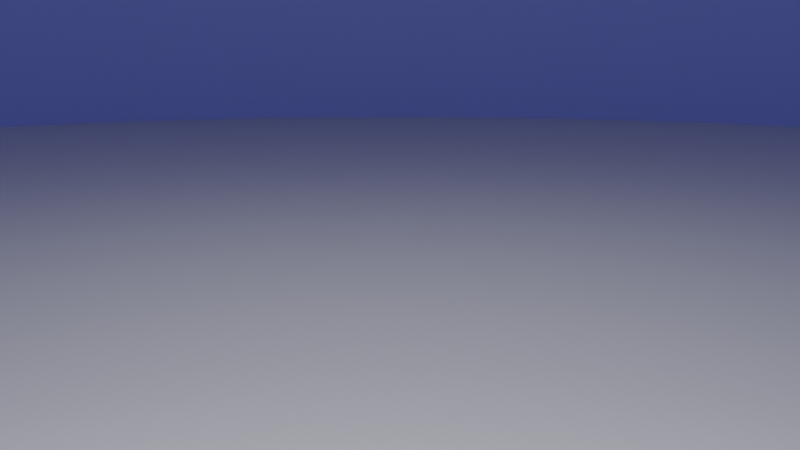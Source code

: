 # Source: backgroundtest.blend  (saved by Blender 4.3.34; exported with 4.5.12 LTS)
import bpy
from mathutils import Matrix  # noqa: F401  (used for matrix-valued properties, if any)

bpy.ops.wm.read_factory_settings(use_empty=True)
scene = bpy.context.scene
scene.name = 'Scene'

# ---- collections
col_collection = bpy.data.collections.new('Collection'); scene.collection.children.link(col_collection)

# ---- materials (node trees are filled in below, after node groups)
mat_material_001 = bpy.data.materials.new('Material.001')
mat_material = bpy.data.materials.new('Material')

# ---- node groups
ng_smooth_by_angle = bpy.data.node_groups.new('Smooth by Angle', 'GeometryNodeTree')
_s = ng_smooth_by_angle.interface.new_socket(name='Mesh', in_out='OUTPUT', socket_type='NodeSocketGeometry')
_s = ng_smooth_by_angle.interface.new_socket(name='Mesh', in_out='INPUT', socket_type='NodeSocketGeometry')
_s = ng_smooth_by_angle.interface.new_socket(name='Angle', in_out='INPUT', socket_type='NodeSocketFloat')
_s.subtype = 'ANGLE'
_s.default_value = 0.5236
_s.min_value = 0.0
_s.max_value = 3.142
_s.description = 'Maximum face angle for smooth edges'
_s = ng_smooth_by_angle.interface.new_socket(name='Ignore Sharpness', in_out='INPUT', socket_type='NodeSocketBool')
_s.force_non_field = True
ng_smooth_by_angle.description = 'Set the sharpness of mesh edges based on the angle between the neighboring faces'
ng_smooth_by_angle.is_modifier = True
_N = ng_smooth_by_angle.nodes; _L = ng_smooth_by_angle.links
n0 = _N.new('GeometryNodeSetShadeSmooth'); n0.name = 'Set Shade Smooth'; n0.location = (120, -80)
n0.domain = 'EDGE'
n1 = _N.new('GeometryNodeSetShadeSmooth'); n1.name = 'Set Shade Smooth.001'; n1.location = (300, -80)
n2 = _N.new('NodeGroupOutput'); n2.name = 'Group Output'; n2.location = (480, -80)
n3 = _N.new('GeometryNodeInputMeshEdgeAngle'); n3.name = 'Edge Angle'; n3.location = (-440, -240)
n4 = _N.new('NodeGroupInput'); n4.name = 'Group Input'; n4.location = (-80, -80)
n5 = _N.new('GeometryNodeInputEdgeSmooth'); n5.name = 'Is Edge Smooth'; n5.location = (-260, -120)
n6 = _N.new('GeometryNodeInputShadeSmooth'); n6.name = 'Is Shade Smooth'; n6.location = (-440, -397)
n7 = _N.new('FunctionNodeCompare'); n7.name = 'Compare'; n7.location = (-260, -260)
n7.operation = 'LESS_EQUAL'
n7.inputs[6].default_value = (0.0, 0.0, 0.0, 0.0)
n7.inputs[7].default_value = (0.0, 0.0, 0.0, 0.0)
n8 = _N.new('FunctionNodeBooleanMath'); n8.name = 'Boolean Math.001'; n8.location = (-80, -260)
n9 = _N.new('NodeGroupInput'); n9.name = 'Group Input.001'; n9.location = (-440, -329)
n10 = _N.new('NodeGroupInput'); n10.name = 'Group Input.002'; n10.location = (-259, -189)
n11 = _N.new('FunctionNodeBooleanMath'); n11.name = 'Boolean Math'; n11.location = (-80, -149)
n11.operation = 'OR'
n12 = _N.new('FunctionNodeBooleanMath'); n12.name = 'Boolean Math.002'; n12.location = (-260, -380)
n12.operation = 'OR'
n13 = _N.new('NodeGroupInput'); n13.name = 'Group Input.003'; n13.location = (-440, -460)
_L.new(n3.outputs[0], n7.inputs[0])
_L.new(n1.outputs[0], n2.inputs[0])
_L.new(n9.outputs[1], n7.inputs[1])
_L.new(n7.outputs[0], n8.inputs[0])
_L.new(n4.outputs[0], n0.inputs[0])
_L.new(n0.outputs[0], n1.inputs[0])
_L.new(n8.outputs[0], n0.inputs[2])
_L.new(n10.outputs[2], n11.inputs[1])
_L.new(n5.outputs[0], n11.inputs[0])
_L.new(n11.outputs[0], n0.inputs[1])
_L.new(n13.outputs[2], n12.inputs[1])
_L.new(n6.outputs[0], n12.inputs[0])
_L.new(n12.outputs[0], n8.inputs[1])
n2.is_active_output = True

# ---- material node trees
mat_material_001.use_nodes = True; mat_material_001.node_tree.nodes.clear()
_N = mat_material_001.node_tree.nodes; _L = mat_material_001.node_tree.links
n0 = _N.new('ShaderNodeBsdfPrincipled'); n0.name = 'Principled BSDF'; n0.location = (10, 300)
n1 = _N.new('ShaderNodeOutputMaterial'); n1.name = 'Material Output'; n1.location = (300, 300)
_L.new(n0.outputs[0], n1.inputs[0])
n1.is_active_output = True
mat_material.use_nodes = True; mat_material.node_tree.nodes.clear()
_N = mat_material.node_tree.nodes; _L = mat_material.node_tree.links
n0 = _N.new('ShaderNodeBsdfPrincipled'); n0.name = 'Principled BSDF'; n0.location = (10, 300)
n0.inputs[0].default_value = (0.3093, 0.2878, 0.8001, 1.0)
n1 = _N.new('ShaderNodeOutputMaterial'); n1.name = 'Material Output'; n1.location = (300, 300)
_L.new(n0.outputs[0], n1.inputs[0])
n1.is_active_output = True

# ---- world
world_world = bpy.data.worlds.new('World'); scene.world = world_world
world_world.use_nodes = True; world_world.node_tree.nodes.clear()
_N = world_world.node_tree.nodes; _L = world_world.node_tree.links
n0 = _N.new('ShaderNodeOutputWorld'); n0.name = 'World Output'; n0.location = (300, 300)
n1 = _N.new('ShaderNodeBackground'); n1.name = 'Background'; n1.location = (10, 300)
n1.inputs[0].default_value = (0.05088, 0.05088, 0.05088, 1.0)
_L.new(n1.outputs[0], n0.inputs[0])
n0.is_active_output = True
world_world.color = (0.05088, 0.05088, 0.05088)
world_world.use_sun_shadow = False
world_world.sun_shadow_jitter_overblur = 0.0

# ---- cameras
cam_camera = bpy.data.cameras.new('Camera')
cam_camera.clip_end = 100.0
cam_camera.ortho_scale = 7.314

# ---- lights
light_light = bpy.data.lights.new('Light', 'POINT')
light_light.transmission_factor = 0.0
light_light.use_soft_falloff = False
light_light.energy = 1000.0
light_light.shadow_soft_size = 0.1
light_light.shadow_maximum_resolution = 0.006
light_light.use_absolute_resolution = True
light_light_001 = bpy.data.lights.new('Light.001', 'POINT')
light_light_001.transmission_factor = 0.0
light_light_001.use_soft_falloff = False
light_light_001.energy = 1000.0
light_light_001.shadow_soft_size = 0.1
light_light_001.shadow_maximum_resolution = 0.006
light_light_001.use_absolute_resolution = True

# ---- meshes
me_cylinder = bpy.data.meshes.new('Cylinder')
me_cylinder.from_pydata([(6.519e-08, 1.355, 0.0), (6.519e-08, 20.0, 23.26), (0.2644, 1.329, 0.0), (3.902, 19.62, 23.26), (0.5186, 1.252, 0.0), (7.654, 18.48, 23.26), (0.7529, 1.127, 0.0), (11.11, 16.63, 23.26), (0.9582, 0.9582, 0.0), (14.14, 14.14, 23.26), (1.127, 0.7529, 0.0), (16.63, 11.11, 23.26), (1.252, 0.5186, 0.0), (18.48, 7.654, 23.26), (1.329, 0.2644, 0.0), (19.62, 3.902, 23.26), (1.355, -1.229e-07, 0.0), (20.0, -1.229e-07, 23.26), (1.329, -0.2644, 0.0), (19.62, -3.902, 23.26), (1.252, -0.5186, 0.0), (18.48, -7.654, 23.26), (1.127, -0.7529, 0.0), (16.63, -11.11, 23.26), (0.9582, -0.9582, 0.0), (14.14, -14.14, 23.26), (0.7529, -1.127, 0.0), (11.11, -16.63, 23.26), (0.5186, -1.252, 0.0), (7.654, -18.48, 23.26), (0.2644, -1.329, 0.0), (3.902, -19.62, 23.26), (6.519e-08, -1.355, 0.0), (6.519e-08, -20.0, 23.26), (-0.2644, -1.329, 0.0), (-3.902, -19.62, 23.26), (-0.5186, -1.252, 0.0), (-7.654, -18.48, 23.26), (-0.7529, -1.127, 0.0), (-11.11, -16.63, 23.26), (-0.9582, -0.9582, 0.0), (-14.14, -14.14, 23.26), (-1.127, -0.7529, 0.0), (-16.63, -11.11, 23.26), (-1.252, -0.5186, 0.0), (-18.48, -7.654, 23.26), (-1.329, -0.2644, 0.0), (-19.62, -3.902, 23.26), (-1.355, -1.229e-07, 0.0), (-20.0, -1.229e-07, 23.26), (-1.329, 0.2644, 0.0), (-19.62, 3.902, 23.26), (-1.252, 0.5186, 0.0), (-18.48, 7.654, 23.26), (-1.127, 0.7529, 0.0), (-16.63, 11.11, 23.26), (-0.9582, 0.9582, 0.0), (-14.14, 14.14, 23.26), (-0.7529, 1.127, 0.0), (-11.11, 16.63, 23.26), (-0.5186, 1.252, 0.0), (-7.654, 18.48, 23.26), (-0.2644, 1.329, 0.0), (-3.902, 19.62, 23.26), (6.519e-08, 20.0, 0.0), (3.902, 19.62, 0.0), (7.654, 18.48, 0.0), (11.11, 16.63, 0.0), (14.14, 14.14, 0.0), (16.63, 11.11, 0.0), (18.48, 7.654, 0.0), (19.62, 3.902, 0.0), (20.0, -1.229e-07, 0.0), (19.62, -3.902, 0.0), (18.48, -7.654, 0.0), (16.63, -11.11, 0.0), (14.14, -14.14, 0.0), (11.11, -16.63, 0.0), (7.654, -18.48, 0.0), (3.902, -19.62, 0.0), (6.519e-08, -20.0, 0.0), (-3.902, -19.62, 0.0), (-7.654, -18.48, 0.0), (-11.11, -16.63, 0.0), (-14.14, -14.14, 0.0), (-16.63, -11.11, 0.0), (-18.48, -7.654, 0.0), (-19.62, -3.902, 0.0), (-20.0, -1.229e-07, 0.0), (-19.62, 3.902, 0.0), (-18.48, 7.654, 0.0), (-16.63, 11.11, 0.0), (-14.14, 14.14, 0.0), (-11.11, 16.63, 0.0), (-7.654, 18.48, 0.0), (-3.902, 19.62, 0.0)], [], [(64, 1, 3, 65), (65, 3, 5, 66), (66, 5, 7, 67), (67, 7, 9, 68), (68, 9, 11, 69), (69, 11, 13, 70), (70, 13, 15, 71), (71, 15, 17, 72), (72, 17, 19, 73), (73, 19, 21, 74), (74, 21, 23, 75), (75, 23, 25, 76), (76, 25, 27, 77), (77, 27, 29, 78), (78, 29, 31, 79), (79, 31, 33, 80), (80, 33, 35, 81), (81, 35, 37, 82), (82, 37, 39, 83), (83, 39, 41, 84), (84, 41, 43, 85), (85, 43, 45, 86), (86, 45, 47, 87), (87, 47, 49, 88), (88, 49, 51, 89), (89, 51, 53, 90), (90, 53, 55, 91), (91, 55, 57, 92), (92, 57, 59, 93), (93, 59, 61, 94), (94, 61, 63, 95), (95, 63, 1, 64), (2, 0, 64, 65), (4, 2, 65, 66), (6, 4, 66, 67), (8, 6, 67, 68), (10, 8, 68, 69), (12, 10, 69, 70), (14, 12, 70, 71), (16, 14, 71, 72), (18, 16, 72, 73), (20, 18, 73, 74), (22, 20, 74, 75), (24, 22, 75, 76), (26, 24, 76, 77), (28, 26, 77, 78), (30, 28, 78, 79), (32, 30, 79, 80), (34, 32, 80, 81), (36, 34, 81, 82), (38, 36, 82, 83), (40, 38, 83, 84), (42, 40, 84, 85), (44, 42, 85, 86), (46, 44, 86, 87), (48, 46, 87, 88), (50, 48, 88, 89), (52, 50, 89, 90), (54, 52, 90, 91), (56, 54, 91, 92), (58, 56, 92, 93), (60, 58, 93, 94), (62, 60, 94, 95), (0, 62, 95, 64), (0, 2, 4, 6, 8, 10, 12, 14, 16, 18, 20, 22, 24, 26, 28, 30, 32, 34, 36, 38, 40, 42, 44, 46, 48, 50, 52, 54, 56, 58, 60, 62)])
me_cylinder.polygons.foreach_set('use_smooth', [True] * 65)
me_cylinder.polygons.foreach_set('material_index', [1, 1, 1, 1, 1, 1, 1, 1, 1, 1, 1, 1, 1, 1, 1, 1, 1, 1, 1, 1, 1, 1, 1, 1, 1, 1, 1, 1, 1, 1, 1, 1, 0, 0, 0, 0, 0, 0, 0, 0, 0, 0, 0, 0, 0, 0, 0, 0, 0, 0, 0, 0, 0, 0, 0, 0, 0, 0, 0, 0, 0, 0, 0, 0, 0])
_uv = me_cylinder.uv_layers.new(name='UVMap')
_uv.uv.foreach_set('vector', [1.0, 0.5, 1.0, 1.0, 0.9688, 1.0, 0.9688, 0.5, 0.9688, 0.5, 0.9688, 1.0, 0.9375, 1.0, 0.9375, 0.5, 0.9375, 0.5, 0.9375, 1.0, 0.9062, 1.0, 0.9062, 0.5, 0.9062, 0.5, 0.9062, 1.0, 0.875, 1.0, 0.875, 0.5, 0.875, 0.5, 0.875, 1.0, 0.8438, 1.0, 0.8438, 0.5, 0.8438, 0.5, 0.8438, 1.0, 0.8125, 1.0, 0.8125, 0.5, 0.8125, 0.5, 0.8125, 1.0, 0.7812, 1.0, 0.7812, 0.5, 0.7812, 0.5, 0.7812, 1.0, 0.75, 1.0, 0.75, 0.5, 0.75, 0.5, 0.75, 1.0, 0.7188, 1.0, 0.7188, 0.5, 0.7188, 0.5, 0.7188, 1.0, 0.6875, 1.0, 0.6875, 0.5, 0.6875, 0.5, 0.6875, 1.0, 0.6562, 1.0, 0.6562, 0.5, 0.6562, 0.5, 0.6562, 1.0, 0.625, 1.0, 0.625, 0.5, 0.625, 0.5, 0.625, 1.0, 0.5938, 1.0, 0.5938, 0.5, 0.5938, 0.5, 0.5938, 1.0, 0.5625, 1.0, 0.5625, 0.5, 0.5625, 0.5, 0.5625, 1.0, 0.5312, 1.0, 0.5312, 0.5, 0.5312, 0.5, 0.5312, 1.0, 0.5, 1.0, 0.5, 0.5, 0.5, 0.5, 0.5, 1.0, 0.4688, 1.0, 0.4688, 0.5, 0.4688, 0.5, 0.4688, 1.0, 0.4375, 1.0, 0.4375, 0.5, 0.4375, 0.5, 0.4375, 1.0, 0.4062, 1.0, 0.4062, 0.5, 0.4062, 0.5, 0.4062, 1.0, 0.375, 1.0, 0.375, 0.5, 0.375, 0.5, 0.375, 1.0, 0.3438, 1.0, 0.3438, 0.5, 0.3438, 0.5, 0.3438, 1.0, 0.3125, 1.0, 0.3125, 0.5, 0.3125, 0.5, 0.3125, 1.0, 0.2812, 1.0, 0.2812, 0.5, 0.2812, 0.5, 0.2812, 1.0, 0.25, 1.0, 0.25, 0.5, 0.25, 0.5, 0.25, 1.0, 0.2188, 1.0, 0.2188, 0.5, 0.2188, 0.5, 0.2188, 1.0, 0.1875, 1.0, 0.1875, 0.5, 0.1875, 0.5, 0.1875, 1.0, 0.1562, 1.0, 0.1562, 0.5, 0.1562, 0.5, 0.1562, 1.0, 0.125, 1.0, 0.125, 0.5, 0.125, 0.5, 0.125, 1.0, 0.09375, 1.0, 0.09375, 0.5, 0.09375, 0.5, 0.09375, 1.0, 0.0625, 1.0, 0.0625, 0.5, 0.0625, 0.5, 0.0625, 1.0, 0.03125, 1.0, 0.03125, 0.5, 0.03125, 0.5, 0.03125, 1.0, 0.0, 1.0, 0.0, 0.5, 0.7532, 0.2659, 0.75, 0.2663, 0.75, 0.49, 0.7968, 0.4854, 0.7562, 0.265, 0.7532, 0.2659, 0.7968, 0.4854, 0.8418, 0.4717, 0.759, 0.2635, 0.7562, 0.265, 0.8418, 0.4717, 0.8833, 0.4496, 0.7615, 0.2615, 0.759, 0.2635, 0.8833, 0.4496, 0.9197, 0.4197, 0.7635, 0.259, 0.7615, 0.2615, 0.9197, 0.4197, 0.9496, 0.3833, 0.765, 0.2562, 0.7635, 0.259, 0.9496, 0.3833, 0.9717, 0.3418, 0.7659, 0.2532, 0.765, 0.2562, 0.9717, 0.3418, 0.9854, 0.2968, 0.7663, 0.25, 0.7659, 0.2532, 0.9854, 0.2968, 0.99, 0.25, 0.7659, 0.2468, 0.7663, 0.25, 0.99, 0.25, 0.9854, 0.2032, 0.765, 0.2438, 0.7659, 0.2468, 0.9854, 0.2032, 0.9717, 0.1582, 0.7635, 0.241, 0.765, 0.2438, 0.9717, 0.1582, 0.9496, 0.1167, 0.7615, 0.2385, 0.7635, 0.241, 0.9496, 0.1167, 0.9197, 0.08029, 0.759, 0.2365, 0.7615, 0.2385, 0.9197, 0.08029, 0.8833, 0.05045, 0.7562, 0.235, 0.759, 0.2365, 0.8833, 0.05045, 0.8418, 0.02827, 0.7532, 0.2341, 0.7562, 0.235, 0.8418, 0.02827, 0.7968, 0.01461, 0.75, 0.2337, 0.7532, 0.2341, 0.7968, 0.01461, 0.75, 0.01, 0.7468, 0.2341, 0.75, 0.2337, 0.75, 0.01, 0.7032, 0.01461, 0.7438, 0.235, 0.7468, 0.2341, 0.7032, 0.01461, 0.6582, 0.02827, 0.741, 0.2365, 0.7438, 0.235, 0.6582, 0.02827, 0.6167, 0.05045, 0.7385, 0.2385, 0.741, 0.2365, 0.6167, 0.05045, 0.5803, 0.08029, 0.7365, 0.241, 0.7385, 0.2385, 0.5803, 0.08029, 0.5504, 0.1167, 0.735, 0.2438, 0.7365, 0.241, 0.5504, 0.1167, 0.5283, 0.1582, 0.7341, 0.2468, 0.735, 0.2438, 0.5283, 0.1582, 0.5146, 0.2032, 0.7337, 0.25, 0.7341, 0.2468, 0.5146, 0.2032, 0.51, 0.25, 0.7341, 0.2532, 0.7337, 0.25, 0.51, 0.25, 0.5146, 0.2968, 0.735, 0.2562, 0.7341, 0.2532, 0.5146, 0.2968, 0.5283, 0.3418, 0.7365, 0.259, 0.735, 0.2562, 0.5283, 0.3418, 0.5504, 0.3833, 0.7385, 0.2615, 0.7365, 0.259, 0.5504, 0.3833, 0.5803, 0.4197, 0.741, 0.2635, 0.7385, 0.2615, 0.5803, 0.4197, 0.6167, 0.4496, 0.7438, 0.265, 0.741, 0.2635, 0.6167, 0.4496, 0.6582, 0.4717, 0.7468, 0.2659, 0.7438, 0.265, 0.6582, 0.4717, 0.7032, 0.4854, 0.75, 0.2663, 0.7468, 0.2659, 0.7032, 0.4854, 0.75, 0.49, 0.75, 0.2663, 0.7532, 0.2659, 0.7562, 0.265, 0.759, 0.2635, 0.7615, 0.2615, 0.7635, 0.259, 0.765, 0.2562, 0.7659, 0.2532, 0.7663, 0.25, 0.7659, 0.2468, 0.765, 0.2438, 0.7635, 0.241, 0.7615, 0.2385, 0.759, 0.2365, 0.7562, 0.235, 0.7532, 0.2341, 0.75, 0.2337, 0.7468, 0.2341, 0.7438, 0.235, 0.741, 0.2365, 0.7385, 0.2385, 0.7365, 0.241, 0.735, 0.2438, 0.7341, 0.2468, 0.7337, 0.25, 0.7341, 0.2532, 0.735, 0.2562, 0.7365, 0.259, 0.7385, 0.2615, 0.741, 0.2635, 0.7438, 0.265, 0.7468, 0.2659])
me_cylinder.materials.append(mat_material_001)
me_cylinder.materials.append(mat_material)
me_cylinder.update()

# ---- objects
ob_light = bpy.data.objects.new('Light', light_light)
ob_camera = bpy.data.objects.new('Camera', cam_camera)
ob_cylinder = bpy.data.objects.new('Cylinder', me_cylinder)
ob_empty = bpy.data.objects.new('Empty', None)
ob_light_001 = bpy.data.objects.new('Light.001', light_light_001)

# ---- transforms, parenting, visibility, modifiers, constraints
ob_light.location = (0.9733, -1.139, 9.971)
ob_light.rotation_euler = (0.6503, 0.05522, 1.866)
ob_light.lock_rotations_4d = False
ob_light.empty_display_type = 'ARROWS'
ob_light.color = (0.0, 0.0, 0.0, 0.0)
ob_light.lineart.crease_threshold = 0.0
ob_camera.location = (7.359, -6.926, 2.862)
ob_camera.rotation_euler = (1.109, 0.0, 0.8149)
ob_camera.lock_rotations_4d = False
ob_camera.empty_display_type = 'ARROWS'
ob_camera.color = (0.0, 0.0, 0.0, 0.0)
ob_camera.display_type = 'WIRE'
ob_camera.lineart.crease_threshold = 0.0
_c = ob_camera.constraints.new('TRACK_TO'); _c.name = 'Track To'
_c.target = ob_empty
ob_cylinder.location = (0.0, 0.0, 0.0)
_m = ob_cylinder.modifiers.new('Smooth by Angle', 'NODES')
_m.node_group = ng_smooth_by_angle
_m.use_pin_to_last = True
_m.show_group_selector = False
ob_empty.location = (0.0, 0.0, 0.9)
ob_empty.empty_display_type = 'SPHERE'
ob_light_001.location = (6.19, -5.908, 2.437)
ob_light_001.rotation_euler = (0.6503, 0.05522, 1.866)
ob_light_001.lock_rotations_4d = False
ob_light_001.empty_display_type = 'ARROWS'
ob_light_001.color = (0.0, 0.0, 0.0, 0.0)
ob_light_001.lineart.crease_threshold = 0.0

# ---- collection membership
col_collection.objects.link(ob_light)
col_collection.objects.link(ob_camera)
col_collection.objects.link(ob_cylinder)
col_collection.objects.link(ob_empty)
col_collection.objects.link(ob_light_001)

# ---- scene / render settings (as saved in the file)
scene.camera = ob_camera
scene.frame_start = 1; scene.frame_end = 250; scene.frame_set(1)
scene.render.engine = 'CYCLES'
scene.cycles.samples = 300
bpy.context.view_layer.update()

